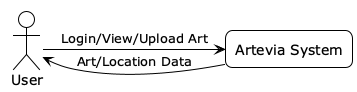

The diagram above was rendered by PlantUML. Its source (embedded in the PNG):
@startuml Level 0 - Context Diagram
!theme plain
skinparam roundCorner 15
skinparam backgroundColor transparent

actor User
rectangle "Artevia System" as System

User -right-> System : Login/View/Upload Art
System -left-> User : Art/Location Data

@enduml